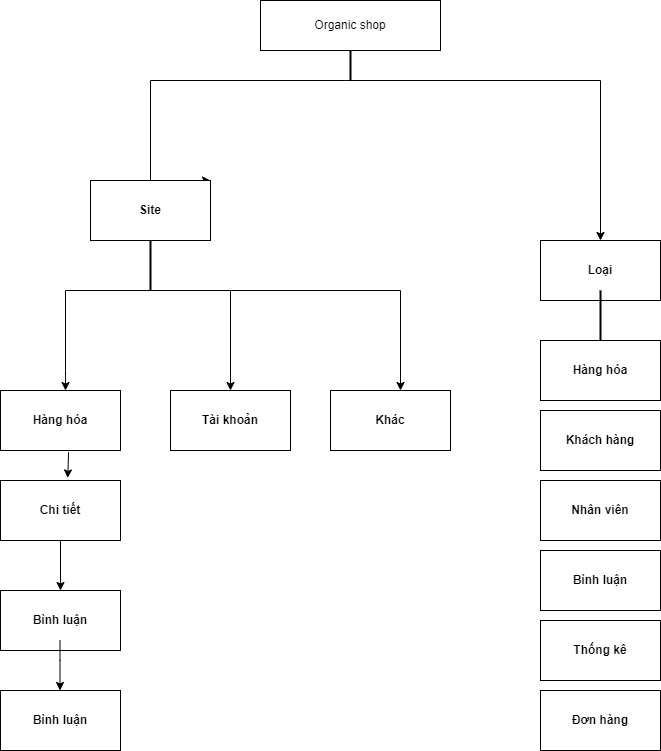

The diagram above was exported from draw.io. Its source (the exported page's mxGraphModel, read from the mxfile embedded in the PNG):
<mxGraphModel dx="1038" dy="547" grid="1" gridSize="10" guides="1" tooltips="1" connect="1" arrows="1" fold="1" page="1" pageScale="1" pageWidth="4681" pageHeight="3300" math="0" shadow="0">
  <root>
    <mxCell id="0" />
    <mxCell id="1" parent="0" />
    <mxCell id="rX0FM5hBTg3HrdWKKFuR-1" value="Organic shop" style="rounded=0;whiteSpace=wrap;html=1;" vertex="1" parent="1">
      <mxGeometry x="390" y="320" width="180" height="50" as="geometry" />
    </mxCell>
    <mxCell id="rX0FM5hBTg3HrdWKKFuR-3" style="edgeStyle=orthogonalEdgeStyle;rounded=0;orthogonalLoop=1;jettySize=auto;html=1;exitX=0.5;exitY=1;exitDx=0;exitDy=0;" edge="1" parent="1" source="rX0FM5hBTg3HrdWKKFuR-1" target="rX0FM5hBTg3HrdWKKFuR-1">
      <mxGeometry relative="1" as="geometry" />
    </mxCell>
    <mxCell id="rX0FM5hBTg3HrdWKKFuR-14" value="" style="edgeStyle=segmentEdgeStyle;endArrow=classic;html=1;rounded=0;" edge="1" parent="1" target="rX0FM5hBTg3HrdWKKFuR-21">
      <mxGeometry width="50" height="50" relative="1" as="geometry">
        <mxPoint x="475" y="400" as="sourcePoint" />
        <mxPoint x="565" y="500" as="targetPoint" />
        <Array as="points">
          <mxPoint x="730" y="400" />
        </Array>
      </mxGeometry>
    </mxCell>
    <mxCell id="rX0FM5hBTg3HrdWKKFuR-17" value="" style="edgeStyle=segmentEdgeStyle;endArrow=classic;html=1;rounded=0;entryX=1;entryY=0;entryDx=0;entryDy=0;" edge="1" parent="1" target="rX0FM5hBTg3HrdWKKFuR-20">
      <mxGeometry width="50" height="50" relative="1" as="geometry">
        <mxPoint x="475" y="400" as="sourcePoint" />
        <mxPoint x="385" y="500" as="targetPoint" />
        <Array as="points">
          <mxPoint x="280" y="400" />
          <mxPoint x="280" y="500" />
        </Array>
      </mxGeometry>
    </mxCell>
    <mxCell id="rX0FM5hBTg3HrdWKKFuR-20" value="&lt;b&gt;Site&lt;/b&gt;" style="rounded=0;whiteSpace=wrap;html=1;" vertex="1" parent="1">
      <mxGeometry x="220" y="500" width="120" height="60" as="geometry" />
    </mxCell>
    <mxCell id="rX0FM5hBTg3HrdWKKFuR-21" value="&lt;b&gt;Loại&lt;/b&gt;" style="rounded=0;whiteSpace=wrap;html=1;" vertex="1" parent="1">
      <mxGeometry x="670" y="560" width="120" height="60" as="geometry" />
    </mxCell>
    <mxCell id="rX0FM5hBTg3HrdWKKFuR-22" value="" style="line;strokeWidth=2;html=1;direction=south;" vertex="1" parent="1">
      <mxGeometry x="475" y="370" width="10" height="30" as="geometry" />
    </mxCell>
    <mxCell id="rX0FM5hBTg3HrdWKKFuR-41" value="" style="edgeStyle=segmentEdgeStyle;endArrow=classic;html=1;rounded=0;" edge="1" parent="1">
      <mxGeometry width="50" height="50" relative="1" as="geometry">
        <mxPoint x="285" y="610" as="sourcePoint" />
        <mxPoint x="195" y="710" as="targetPoint" />
        <Array as="points">
          <mxPoint x="195" y="610" />
          <mxPoint x="195" y="690" />
        </Array>
      </mxGeometry>
    </mxCell>
    <mxCell id="rX0FM5hBTg3HrdWKKFuR-42" value="" style="edgeStyle=segmentEdgeStyle;endArrow=classic;html=1;rounded=0;" edge="1" parent="1">
      <mxGeometry width="50" height="50" relative="1" as="geometry">
        <mxPoint x="260" y="610" as="sourcePoint" />
        <mxPoint x="360" y="710" as="targetPoint" />
      </mxGeometry>
    </mxCell>
    <mxCell id="rX0FM5hBTg3HrdWKKFuR-44" value="&lt;b&gt;Hàng hóa&lt;/b&gt;" style="rounded=0;whiteSpace=wrap;html=1;" vertex="1" parent="1">
      <mxGeometry x="130" y="710" width="120" height="60" as="geometry" />
    </mxCell>
    <mxCell id="rX0FM5hBTg3HrdWKKFuR-45" value="&lt;b&gt;Tài khoản&lt;/b&gt;" style="rounded=0;whiteSpace=wrap;html=1;" vertex="1" parent="1">
      <mxGeometry x="300" y="710" width="120" height="60" as="geometry" />
    </mxCell>
    <mxCell id="rX0FM5hBTg3HrdWKKFuR-46" value="&lt;b&gt;Chi tiết&lt;/b&gt;" style="rounded=0;whiteSpace=wrap;html=1;" vertex="1" parent="1">
      <mxGeometry x="130" y="800" width="120" height="60" as="geometry" />
    </mxCell>
    <mxCell id="rX0FM5hBTg3HrdWKKFuR-51" value="" style="endArrow=classic;html=1;rounded=0;exitX=0.567;exitY=1.03;exitDx=0;exitDy=0;exitPerimeter=0;entryX=0.56;entryY=-0.043;entryDx=0;entryDy=0;entryPerimeter=0;" edge="1" parent="1" source="rX0FM5hBTg3HrdWKKFuR-44" target="rX0FM5hBTg3HrdWKKFuR-46">
      <mxGeometry width="50" height="50" relative="1" as="geometry">
        <mxPoint x="170" y="820" as="sourcePoint" />
        <mxPoint x="200" y="800" as="targetPoint" />
      </mxGeometry>
    </mxCell>
    <mxCell id="rX0FM5hBTg3HrdWKKFuR-57" value="" style="endArrow=classic;html=1;rounded=0;exitX=0.5;exitY=1;exitDx=0;exitDy=0;" edge="1" parent="1" source="rX0FM5hBTg3HrdWKKFuR-46">
      <mxGeometry width="50" height="50" relative="1" as="geometry">
        <mxPoint x="208.03999999999996" y="781.8" as="sourcePoint" />
        <mxPoint x="190" y="910" as="targetPoint" />
        <Array as="points" />
      </mxGeometry>
    </mxCell>
    <mxCell id="rX0FM5hBTg3HrdWKKFuR-59" value="&lt;b&gt;Bình luận&lt;/b&gt;" style="rounded=0;whiteSpace=wrap;html=1;" vertex="1" parent="1">
      <mxGeometry x="130" y="910" width="120" height="60" as="geometry" />
    </mxCell>
    <mxCell id="rX0FM5hBTg3HrdWKKFuR-60" value="" style="line;strokeWidth=2;html=1;direction=south;" vertex="1" parent="1">
      <mxGeometry x="275" y="560" width="10" height="50" as="geometry" />
    </mxCell>
    <mxCell id="rX0FM5hBTg3HrdWKKFuR-61" value="&lt;b&gt;Khác&lt;/b&gt;" style="rounded=0;whiteSpace=wrap;html=1;" vertex="1" parent="1">
      <mxGeometry x="460" y="710" width="120" height="60" as="geometry" />
    </mxCell>
    <mxCell id="rX0FM5hBTg3HrdWKKFuR-62" value="" style="edgeStyle=segmentEdgeStyle;endArrow=classic;html=1;rounded=0;" edge="1" parent="1">
      <mxGeometry width="50" height="50" relative="1" as="geometry">
        <mxPoint x="360" y="610" as="sourcePoint" />
        <mxPoint x="530" y="710" as="targetPoint" />
      </mxGeometry>
    </mxCell>
    <mxCell id="rX0FM5hBTg3HrdWKKFuR-63" value="&lt;b&gt;Khách hàng&lt;/b&gt;" style="rounded=0;whiteSpace=wrap;html=1;" vertex="1" parent="1">
      <mxGeometry x="670" y="730" width="120" height="60" as="geometry" />
    </mxCell>
    <mxCell id="rX0FM5hBTg3HrdWKKFuR-64" value="&lt;b&gt;Nhân viên&lt;/b&gt;" style="rounded=0;whiteSpace=wrap;html=1;" vertex="1" parent="1">
      <mxGeometry x="670" y="800" width="120" height="60" as="geometry" />
    </mxCell>
    <mxCell id="rX0FM5hBTg3HrdWKKFuR-65" value="&lt;b&gt;Hàng hóa&lt;/b&gt;" style="rounded=0;whiteSpace=wrap;html=1;" vertex="1" parent="1">
      <mxGeometry x="670" y="660" width="120" height="60" as="geometry" />
    </mxCell>
    <mxCell id="rX0FM5hBTg3HrdWKKFuR-69" value="&lt;b&gt;Bình luận&lt;/b&gt;" style="rounded=0;whiteSpace=wrap;html=1;" vertex="1" parent="1">
      <mxGeometry x="670" y="870" width="120" height="60" as="geometry" />
    </mxCell>
    <mxCell id="rX0FM5hBTg3HrdWKKFuR-70" value="&lt;b&gt;Thống kê&lt;/b&gt;" style="rounded=0;whiteSpace=wrap;html=1;" vertex="1" parent="1">
      <mxGeometry x="670" y="940" width="120" height="60" as="geometry" />
    </mxCell>
    <mxCell id="rX0FM5hBTg3HrdWKKFuR-71" value="&lt;b&gt;Đơn hàng&lt;/b&gt;" style="rounded=0;whiteSpace=wrap;html=1;" vertex="1" parent="1">
      <mxGeometry x="670" y="1010" width="120" height="60" as="geometry" />
    </mxCell>
    <mxCell id="rX0FM5hBTg3HrdWKKFuR-72" value="" style="line;strokeWidth=2;html=1;direction=south;" vertex="1" parent="1">
      <mxGeometry x="725" y="610" width="10" height="50" as="geometry" />
    </mxCell>
    <mxCell id="rX0FM5hBTg3HrdWKKFuR-73" value="&lt;b&gt;Bình luận&lt;/b&gt;" style="rounded=0;whiteSpace=wrap;html=1;" vertex="1" parent="1">
      <mxGeometry x="130" y="1010" width="120" height="60" as="geometry" />
    </mxCell>
    <mxCell id="rX0FM5hBTg3HrdWKKFuR-74" value="" style="endArrow=classic;html=1;rounded=0;exitX=0.5;exitY=1;exitDx=0;exitDy=0;" edge="1" parent="1">
      <mxGeometry width="50" height="50" relative="1" as="geometry">
        <mxPoint x="189.5" y="960" as="sourcePoint" />
        <mxPoint x="189.5" y="1010" as="targetPoint" />
        <Array as="points">
          <mxPoint x="189.5" y="980" />
        </Array>
      </mxGeometry>
    </mxCell>
  </root>
</mxGraphModel>